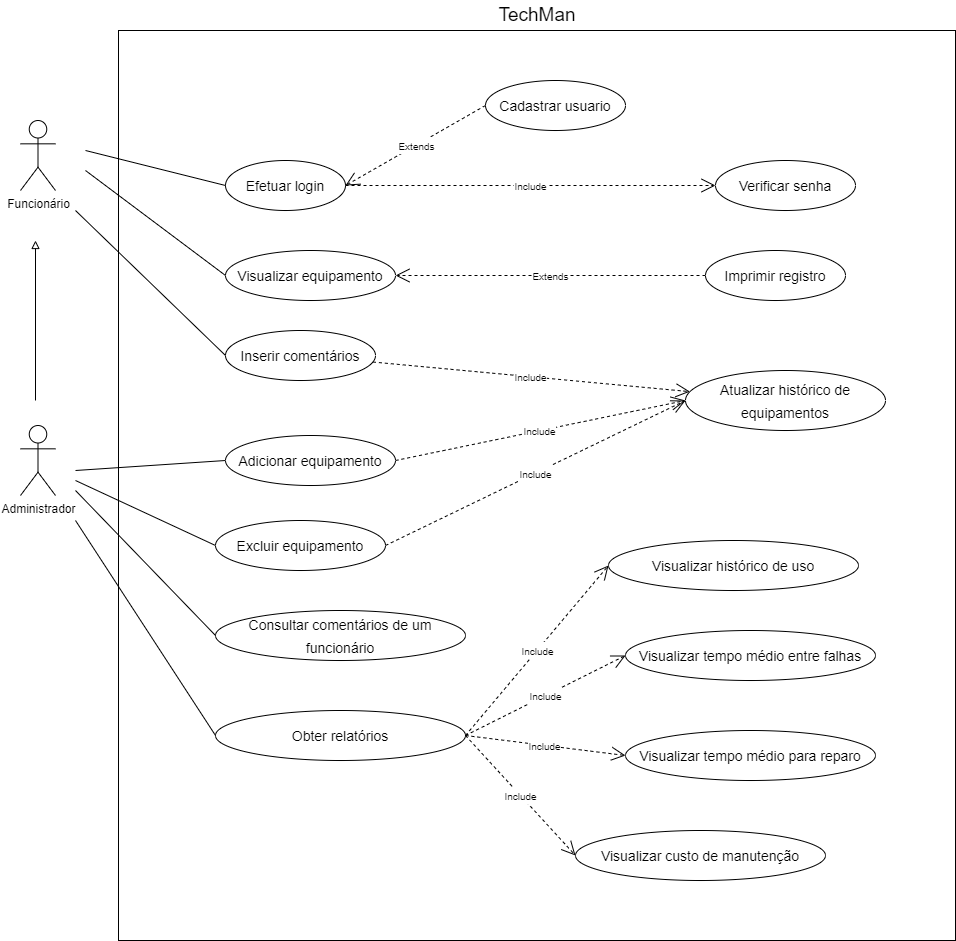

The diagram above was exported from draw.io. Its source (the exported page's mxGraphModel, read from the mxfile embedded in the PNG):
<mxGraphModel dx="2605" dy="881" grid="1" gridSize="10" guides="1" tooltips="1" connect="1" arrows="1" fold="1" page="1" pageScale="1" pageWidth="827" pageHeight="1169" math="0" shadow="0">
  <root>
    <mxCell id="0" />
    <mxCell id="1" parent="0" />
    <mxCell id="7yvtgF3fHlT8l9yutqpT-3" value="" style="rounded=0;whiteSpace=wrap;html=1;" parent="1" vertex="1">
      <mxGeometry x="63" y="120" width="837" height="910" as="geometry" />
    </mxCell>
    <mxCell id="7yvtgF3fHlT8l9yutqpT-7" value="Funcionário" style="shape=umlActor;verticalLabelPosition=bottom;verticalAlign=top;html=1;outlineConnect=0;" parent="1" vertex="1">
      <mxGeometry x="-35" y="210" width="35" height="70" as="geometry" />
    </mxCell>
    <mxCell id="7yvtgF3fHlT8l9yutqpT-9" value="&lt;font style=&quot;font-size: 19px&quot;&gt;TechMan&lt;/font&gt;" style="text;html=1;strokeColor=none;fillColor=none;align=center;verticalAlign=middle;whiteSpace=wrap;rounded=0;" parent="1" vertex="1">
      <mxGeometry x="451.5" y="90" width="60" height="30" as="geometry" />
    </mxCell>
    <mxCell id="7yvtgF3fHlT8l9yutqpT-16" value="&lt;font style=&quot;font-size: 14px&quot;&gt;Efetuar login&lt;/font&gt;" style="ellipse;whiteSpace=wrap;html=1;fontSize=19;" parent="1" vertex="1">
      <mxGeometry x="170" y="250" width="120" height="50" as="geometry" />
    </mxCell>
    <mxCell id="7yvtgF3fHlT8l9yutqpT-17" value="&lt;font style=&quot;font-size: 14px&quot;&gt;Cadastrar usuario&lt;/font&gt;" style="ellipse;whiteSpace=wrap;html=1;fontSize=19;" parent="1" vertex="1">
      <mxGeometry x="430" y="170" width="140" height="50" as="geometry" />
    </mxCell>
    <mxCell id="7yvtgF3fHlT8l9yutqpT-21" value="&lt;font style=&quot;font-size: 10px&quot;&gt;Extends&lt;/font&gt;" style="endArrow=open;endSize=12;dashed=1;html=1;rounded=0;fontSize=14;exitX=0;exitY=0.5;exitDx=0;exitDy=0;entryX=1;entryY=0.5;entryDx=0;entryDy=0;" parent="1" source="7yvtgF3fHlT8l9yutqpT-17" target="7yvtgF3fHlT8l9yutqpT-16" edge="1">
      <mxGeometry width="160" relative="1" as="geometry">
        <mxPoint x="403" y="310" as="sourcePoint" />
        <mxPoint x="563" y="310" as="targetPoint" />
        <Array as="points" />
      </mxGeometry>
    </mxCell>
    <mxCell id="7yvtgF3fHlT8l9yutqpT-23" value="" style="endArrow=none;html=1;rounded=0;fontSize=10;entryX=0;entryY=0.5;entryDx=0;entryDy=0;" parent="1" target="7yvtgF3fHlT8l9yutqpT-16" edge="1">
      <mxGeometry width="50" height="50" relative="1" as="geometry">
        <mxPoint x="30" y="240" as="sourcePoint" />
        <mxPoint x="500" y="350" as="targetPoint" />
      </mxGeometry>
    </mxCell>
    <mxCell id="7yvtgF3fHlT8l9yutqpT-24" value="&lt;font style=&quot;font-size: 14px&quot;&gt;Visualizar equipamento&lt;/font&gt;" style="ellipse;whiteSpace=wrap;html=1;fontSize=19;" parent="1" vertex="1">
      <mxGeometry x="170" y="340" width="170" height="50" as="geometry" />
    </mxCell>
    <mxCell id="7yvtgF3fHlT8l9yutqpT-28" value="&lt;font style=&quot;font-size: 14px&quot;&gt;Verificar senha&lt;/font&gt;" style="ellipse;whiteSpace=wrap;html=1;fontSize=19;" parent="1" vertex="1">
      <mxGeometry x="660" y="250" width="140" height="50" as="geometry" />
    </mxCell>
    <mxCell id="7yvtgF3fHlT8l9yutqpT-29" value="&lt;font style=&quot;font-size: 10px&quot;&gt;Include&lt;/font&gt;" style="endArrow=open;endSize=12;dashed=1;html=1;rounded=0;fontSize=14;entryX=0;entryY=0.5;entryDx=0;entryDy=0;" parent="1" source="7yvtgF3fHlT8l9yutqpT-16" target="7yvtgF3fHlT8l9yutqpT-28" edge="1">
      <mxGeometry width="160" relative="1" as="geometry">
        <mxPoint x="510" y="270" as="sourcePoint" />
        <mxPoint x="370" y="350" as="targetPoint" />
        <Array as="points" />
      </mxGeometry>
    </mxCell>
    <mxCell id="7yvtgF3fHlT8l9yutqpT-31" value="" style="endArrow=none;html=1;rounded=0;fontSize=10;entryX=0;entryY=0.5;entryDx=0;entryDy=0;" parent="1" target="7yvtgF3fHlT8l9yutqpT-24" edge="1">
      <mxGeometry width="50" height="50" relative="1" as="geometry">
        <mxPoint x="30" y="260" as="sourcePoint" />
        <mxPoint x="180" y="315" as="targetPoint" />
      </mxGeometry>
    </mxCell>
    <mxCell id="7yvtgF3fHlT8l9yutqpT-32" value="Administrador" style="shape=umlActor;verticalLabelPosition=bottom;verticalAlign=top;html=1;outlineConnect=0;" parent="1" vertex="1">
      <mxGeometry x="-35" y="515" width="35" height="70" as="geometry" />
    </mxCell>
    <mxCell id="7yvtgF3fHlT8l9yutqpT-33" value="&lt;font style=&quot;font-size: 14px&quot;&gt;Atualizar histórico de equipamentos&lt;/font&gt;" style="ellipse;whiteSpace=wrap;html=1;fontSize=19;" parent="1" vertex="1">
      <mxGeometry x="630" y="460" width="200" height="60" as="geometry" />
    </mxCell>
    <mxCell id="7yvtgF3fHlT8l9yutqpT-36" value="&lt;font style=&quot;font-size: 14px&quot;&gt;Inserir comentários&lt;/font&gt;" style="ellipse;whiteSpace=wrap;html=1;fontSize=19;" parent="1" vertex="1">
      <mxGeometry x="170" y="420" width="150" height="50" as="geometry" />
    </mxCell>
    <mxCell id="Ctz276tQe3YTM1zPHOyz-2" value="&lt;font style=&quot;font-size: 14px&quot;&gt;Adicionar equipamento&lt;/font&gt;" style="ellipse;whiteSpace=wrap;html=1;fontSize=19;" parent="1" vertex="1">
      <mxGeometry x="170" y="525" width="170" height="50" as="geometry" />
    </mxCell>
    <mxCell id="Ctz276tQe3YTM1zPHOyz-3" value="&lt;font style=&quot;font-size: 10px&quot;&gt;Include&lt;/font&gt;" style="endArrow=open;endSize=12;dashed=1;html=1;rounded=0;fontSize=14;entryX=0;entryY=0.5;entryDx=0;entryDy=0;exitX=1;exitY=0.5;exitDx=0;exitDy=0;" parent="1" source="Ctz276tQe3YTM1zPHOyz-2" target="7yvtgF3fHlT8l9yutqpT-33" edge="1">
      <mxGeometry width="160" relative="1" as="geometry">
        <mxPoint x="400" y="580" as="sourcePoint" />
        <mxPoint x="770" y="580" as="targetPoint" />
        <Array as="points" />
      </mxGeometry>
    </mxCell>
    <mxCell id="Ctz276tQe3YTM1zPHOyz-5" value="&lt;font style=&quot;font-size: 14px&quot;&gt;Excluir equipamento&lt;/font&gt;" style="ellipse;whiteSpace=wrap;html=1;fontSize=19;" parent="1" vertex="1">
      <mxGeometry x="160" y="610" width="170" height="50" as="geometry" />
    </mxCell>
    <mxCell id="Ctz276tQe3YTM1zPHOyz-6" value="" style="endArrow=none;html=1;rounded=0;fontSize=10;entryX=0;entryY=0.5;entryDx=0;entryDy=0;" parent="1" target="7yvtgF3fHlT8l9yutqpT-36" edge="1">
      <mxGeometry width="50" height="50" relative="1" as="geometry">
        <mxPoint x="20" y="300" as="sourcePoint" />
        <mxPoint x="160" y="405" as="targetPoint" />
      </mxGeometry>
    </mxCell>
    <mxCell id="Ctz276tQe3YTM1zPHOyz-7" value="&lt;font style=&quot;font-size: 10px&quot;&gt;Extends&lt;/font&gt;" style="endArrow=open;endSize=12;dashed=1;html=1;rounded=0;fontSize=14;exitX=0;exitY=0.5;exitDx=0;exitDy=0;" parent="1" source="Ctz276tQe3YTM1zPHOyz-8" target="7yvtgF3fHlT8l9yutqpT-24" edge="1">
      <mxGeometry width="160" relative="1" as="geometry">
        <mxPoint x="550" y="340" as="sourcePoint" />
        <mxPoint x="410" y="420" as="targetPoint" />
        <Array as="points" />
      </mxGeometry>
    </mxCell>
    <mxCell id="Ctz276tQe3YTM1zPHOyz-8" value="&lt;font style=&quot;font-size: 14px&quot;&gt;Imprimir registro&lt;/font&gt;" style="ellipse;whiteSpace=wrap;html=1;fontSize=19;" parent="1" vertex="1">
      <mxGeometry x="650" y="340" width="140" height="50" as="geometry" />
    </mxCell>
    <mxCell id="Ctz276tQe3YTM1zPHOyz-10" value="&lt;font style=&quot;font-size: 10px&quot;&gt;Include&lt;/font&gt;" style="endArrow=open;endSize=12;dashed=1;html=1;rounded=0;fontSize=14;" parent="1" source="7yvtgF3fHlT8l9yutqpT-36" target="7yvtgF3fHlT8l9yutqpT-33" edge="1">
      <mxGeometry width="160" relative="1" as="geometry">
        <mxPoint x="360" y="470" as="sourcePoint" />
        <mxPoint x="650" y="410" as="targetPoint" />
        <Array as="points" />
      </mxGeometry>
    </mxCell>
    <mxCell id="Ctz276tQe3YTM1zPHOyz-12" value="" style="endArrow=none;html=1;rounded=0;fontSize=10;entryX=0;entryY=0.5;entryDx=0;entryDy=0;" parent="1" target="Ctz276tQe3YTM1zPHOyz-2" edge="1">
      <mxGeometry width="50" height="50" relative="1" as="geometry">
        <mxPoint x="20" y="560" as="sourcePoint" />
        <mxPoint x="180" y="630" as="targetPoint" />
      </mxGeometry>
    </mxCell>
    <mxCell id="Ctz276tQe3YTM1zPHOyz-13" value="&lt;font style=&quot;font-size: 10px&quot;&gt;Include&lt;/font&gt;" style="endArrow=open;endSize=12;dashed=1;html=1;rounded=0;fontSize=14;entryX=0;entryY=0.5;entryDx=0;entryDy=0;exitX=1;exitY=0.5;exitDx=0;exitDy=0;" parent="1" source="Ctz276tQe3YTM1zPHOyz-5" target="7yvtgF3fHlT8l9yutqpT-33" edge="1">
      <mxGeometry width="160" relative="1" as="geometry">
        <mxPoint x="360" y="610" as="sourcePoint" />
        <mxPoint x="650" y="550" as="targetPoint" />
        <Array as="points" />
      </mxGeometry>
    </mxCell>
    <mxCell id="Ctz276tQe3YTM1zPHOyz-14" value="" style="endArrow=none;html=1;rounded=0;fontSize=10;entryX=0;entryY=0.5;entryDx=0;entryDy=0;" parent="1" target="Ctz276tQe3YTM1zPHOyz-5" edge="1">
      <mxGeometry width="50" height="50" relative="1" as="geometry">
        <mxPoint x="20" y="570" as="sourcePoint" />
        <mxPoint x="170" y="585" as="targetPoint" />
      </mxGeometry>
    </mxCell>
    <mxCell id="Ctz276tQe3YTM1zPHOyz-15" value="&lt;font style=&quot;font-size: 14px&quot;&gt;Consultar comentários de um funcionário&lt;/font&gt;" style="ellipse;whiteSpace=wrap;html=1;fontSize=19;" parent="1" vertex="1">
      <mxGeometry x="160" y="700" width="250" height="50" as="geometry" />
    </mxCell>
    <mxCell id="Ctz276tQe3YTM1zPHOyz-16" value="" style="endArrow=none;html=1;rounded=0;fontSize=10;entryX=0;entryY=0.5;entryDx=0;entryDy=0;" parent="1" target="Ctz276tQe3YTM1zPHOyz-15" edge="1">
      <mxGeometry width="50" height="50" relative="1" as="geometry">
        <mxPoint x="20" y="580" as="sourcePoint" />
        <mxPoint x="160" y="675" as="targetPoint" />
      </mxGeometry>
    </mxCell>
    <mxCell id="nYldNdI4mEXt03wCb7wl-1" value="&lt;font style=&quot;font-size: 14px&quot;&gt;Obter relatórios&lt;/font&gt;" style="ellipse;whiteSpace=wrap;html=1;fontSize=19;" parent="1" vertex="1">
      <mxGeometry x="160" y="800" width="250" height="50" as="geometry" />
    </mxCell>
    <mxCell id="nYldNdI4mEXt03wCb7wl-2" value="&lt;font style=&quot;font-size: 14px&quot;&gt;Visualizar histórico de uso&lt;/font&gt;" style="ellipse;whiteSpace=wrap;html=1;fontSize=19;" parent="1" vertex="1">
      <mxGeometry x="553" y="630" width="250" height="50" as="geometry" />
    </mxCell>
    <mxCell id="nYldNdI4mEXt03wCb7wl-3" value="&lt;font style=&quot;font-size: 14px&quot;&gt;Visualizar tempo médio entre falhas&lt;/font&gt;" style="ellipse;whiteSpace=wrap;html=1;fontSize=19;" parent="1" vertex="1">
      <mxGeometry x="570" y="720" width="250" height="50" as="geometry" />
    </mxCell>
    <mxCell id="nYldNdI4mEXt03wCb7wl-5" value="&lt;font style=&quot;font-size: 14px&quot;&gt;Visualizar tempo médio para reparo&lt;/font&gt;" style="ellipse;whiteSpace=wrap;html=1;fontSize=19;" parent="1" vertex="1">
      <mxGeometry x="570" y="820" width="250" height="50" as="geometry" />
    </mxCell>
    <mxCell id="nYldNdI4mEXt03wCb7wl-6" value="&lt;font style=&quot;font-size: 14px&quot;&gt;Visualizar custo de manutenção&lt;/font&gt;" style="ellipse;whiteSpace=wrap;html=1;fontSize=19;" parent="1" vertex="1">
      <mxGeometry x="520" y="920" width="250" height="50" as="geometry" />
    </mxCell>
    <mxCell id="nYldNdI4mEXt03wCb7wl-7" value="&lt;font style=&quot;font-size: 10px&quot;&gt;Include&lt;/font&gt;" style="endArrow=open;endSize=12;dashed=1;html=1;rounded=0;fontSize=14;entryX=0;entryY=0.5;entryDx=0;entryDy=0;exitX=1;exitY=0.5;exitDx=0;exitDy=0;" parent="1" source="nYldNdI4mEXt03wCb7wl-1" target="nYldNdI4mEXt03wCb7wl-2" edge="1">
      <mxGeometry width="160" relative="1" as="geometry">
        <mxPoint x="430" y="775" as="sourcePoint" />
        <mxPoint x="730" y="630" as="targetPoint" />
        <Array as="points" />
      </mxGeometry>
    </mxCell>
    <mxCell id="nYldNdI4mEXt03wCb7wl-8" value="&lt;font style=&quot;font-size: 10px&quot;&gt;Include&lt;/font&gt;" style="endArrow=open;endSize=12;dashed=1;html=1;rounded=0;fontSize=14;entryX=0;entryY=0.5;entryDx=0;entryDy=0;exitX=1;exitY=0.5;exitDx=0;exitDy=0;" parent="1" source="nYldNdI4mEXt03wCb7wl-1" target="nYldNdI4mEXt03wCb7wl-3" edge="1">
      <mxGeometry width="160" relative="1" as="geometry">
        <mxPoint x="420" y="835" as="sourcePoint" />
        <mxPoint x="562.9999999999991" y="665" as="targetPoint" />
        <Array as="points" />
      </mxGeometry>
    </mxCell>
    <mxCell id="nYldNdI4mEXt03wCb7wl-9" value="&lt;font style=&quot;font-size: 10px&quot;&gt;Include&lt;/font&gt;" style="endArrow=open;endSize=12;dashed=1;html=1;rounded=0;fontSize=14;entryX=0;entryY=0.5;entryDx=0;entryDy=0;exitX=1;exitY=0.5;exitDx=0;exitDy=0;" parent="1" source="nYldNdI4mEXt03wCb7wl-1" target="nYldNdI4mEXt03wCb7wl-5" edge="1">
      <mxGeometry width="160" relative="1" as="geometry">
        <mxPoint x="420" y="835" as="sourcePoint" />
        <mxPoint x="562.9999999999991" y="665" as="targetPoint" />
        <Array as="points" />
      </mxGeometry>
    </mxCell>
    <mxCell id="nYldNdI4mEXt03wCb7wl-10" value="&lt;font style=&quot;font-size: 10px&quot;&gt;Include&lt;/font&gt;" style="endArrow=open;endSize=12;dashed=1;html=1;rounded=0;fontSize=14;entryX=0;entryY=0.5;entryDx=0;entryDy=0;exitX=1;exitY=0.5;exitDx=0;exitDy=0;" parent="1" source="nYldNdI4mEXt03wCb7wl-1" target="nYldNdI4mEXt03wCb7wl-6" edge="1">
      <mxGeometry width="160" relative="1" as="geometry">
        <mxPoint x="420" y="835" as="sourcePoint" />
        <mxPoint x="580" y="855" as="targetPoint" />
        <Array as="points" />
      </mxGeometry>
    </mxCell>
    <mxCell id="nYldNdI4mEXt03wCb7wl-11" value="" style="endArrow=none;html=1;rounded=0;fontSize=10;entryX=0;entryY=0.5;entryDx=0;entryDy=0;" parent="1" target="nYldNdI4mEXt03wCb7wl-1" edge="1">
      <mxGeometry width="50" height="50" relative="1" as="geometry">
        <mxPoint x="20" y="610" as="sourcePoint" />
        <mxPoint x="160" y="775" as="targetPoint" />
      </mxGeometry>
    </mxCell>
    <mxCell id="nYldNdI4mEXt03wCb7wl-15" value="" style="endArrow=block;html=1;rounded=0;endFill=0;" parent="1" edge="1">
      <mxGeometry relative="1" as="geometry">
        <mxPoint x="-20" y="490" as="sourcePoint" />
        <mxPoint x="-20" y="330" as="targetPoint" />
      </mxGeometry>
    </mxCell>
  </root>
</mxGraphModel>